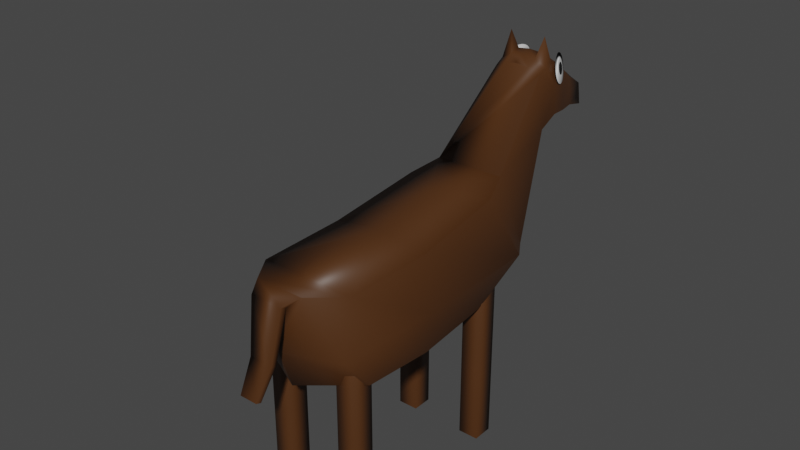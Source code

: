 # Source: Horse.blend  (saved by Blender 2.90.8; exported with 4.5.12 LTS)
import bpy
from mathutils import Matrix  # noqa: F401  (used for matrix-valued properties, if any)

bpy.ops.wm.read_factory_settings(use_empty=True)
scene = bpy.context.scene
scene.name = 'Scene'

# ---- collections
col_collection = bpy.data.collections.new('Collection'); scene.collection.children.link(col_collection)

# ---- materials (node trees are filled in below, after node groups)
mat_belly = bpy.data.materials.new('Belly')
mat_belly.use_transparent_shadow = False
mat_fur = bpy.data.materials.new('Fur')
mat_fur.use_transparent_shadow = False
mat_eyes = bpy.data.materials.new('Eyes')
mat_eyes.use_transparent_shadow = False
mat_pupils = bpy.data.materials.new('Pupils')
mat_pupils.use_transparent_shadow = False

# ---- material node trees
mat_belly.use_nodes = True; mat_belly.node_tree.nodes.clear()
_N = mat_belly.node_tree.nodes; _L = mat_belly.node_tree.links
n0 = _N.new('ShaderNodeBsdfPrincipled'); n0.name = 'Principled BSDF'; n0.location = (10, 300)
n0.distribution = 'GGX'
n0.subsurface_method = 'BURLEY'
n0.inputs[0].default_value = (0.3424, 0.1298, 0.0326, 1.0)
n0.inputs[3].default_value = 1.45
n0.inputs[27].default_value = (0.0, 0.0, 0.0, 1.0)
n0.inputs[28].default_value = 1.0
n1 = _N.new('ShaderNodeOutputMaterial'); n1.name = 'Material Output'; n1.location = (300, 300)
_L.new(n0.outputs[0], n1.inputs[0])
n1.is_active_output = True
mat_fur.use_nodes = True; mat_fur.node_tree.nodes.clear()
_N = mat_fur.node_tree.nodes; _L = mat_fur.node_tree.links
n0 = _N.new('ShaderNodeBsdfPrincipled'); n0.name = 'Principled BSDF'; n0.location = (10, 300)
n0.distribution = 'GGX'
n0.subsurface_method = 'BURLEY'
n0.inputs[0].default_value = (0.07658, 0.02769, 0.006653, 1.0)
n0.inputs[3].default_value = 1.45
n0.inputs[27].default_value = (0.0, 0.0, 0.0, 1.0)
n0.inputs[28].default_value = 1.0
n1 = _N.new('ShaderNodeOutputMaterial'); n1.name = 'Material Output'; n1.location = (300, 300)
_L.new(n0.outputs[0], n1.inputs[0])
n1.is_active_output = True
mat_eyes.use_nodes = True; mat_eyes.node_tree.nodes.clear()
_N = mat_eyes.node_tree.nodes; _L = mat_eyes.node_tree.links
n0 = _N.new('ShaderNodeBsdfPrincipled'); n0.name = 'Principled BSDF'; n0.location = (10, 300)
n0.distribution = 'GGX'
n0.subsurface_method = 'BURLEY'
n0.inputs[3].default_value = 1.45
n0.inputs[27].default_value = (0.0, 0.0, 0.0, 1.0)
n0.inputs[28].default_value = 1.0
n1 = _N.new('ShaderNodeOutputMaterial'); n1.name = 'Material Output'; n1.location = (300, 300)
_L.new(n0.outputs[0], n1.inputs[0])
n1.is_active_output = True
mat_pupils.use_nodes = True; mat_pupils.node_tree.nodes.clear()
_N = mat_pupils.node_tree.nodes; _L = mat_pupils.node_tree.links
n0 = _N.new('ShaderNodeBsdfPrincipled'); n0.name = 'Principled BSDF'; n0.location = (10, 300)
n0.distribution = 'GGX'
n0.subsurface_method = 'BURLEY'
n0.inputs[0].default_value = (0.0, 0.0, 0.0, 1.0)
n0.inputs[3].default_value = 1.45
n0.inputs[27].default_value = (0.0, 0.0, 0.0, 1.0)
n0.inputs[28].default_value = 1.0
n1 = _N.new('ShaderNodeOutputMaterial'); n1.name = 'Material Output'; n1.location = (300, 300)
_L.new(n0.outputs[0], n1.inputs[0])
n1.is_active_output = True

# ---- world
world_world = bpy.data.worlds.new('World'); scene.world = world_world
world_world.use_nodes = True; world_world.node_tree.nodes.clear()
_N = world_world.node_tree.nodes; _L = world_world.node_tree.links
n0 = _N.new('ShaderNodeOutputWorld'); n0.name = 'World Output'; n0.location = (300, 300)
n1 = _N.new('ShaderNodeBackground'); n1.name = 'Background'; n1.location = (10, 300)
n1.inputs[0].default_value = (0.05088, 0.05088, 0.05088, 1.0)
_L.new(n1.outputs[0], n0.inputs[0])
n0.is_active_output = True
world_world.color = (0.05088, 0.05088, 0.05088)
world_world.use_sun_shadow = False
world_world.sun_shadow_jitter_overblur = 0.0

# ---- meshes
me_cube_001 = bpy.data.meshes.new('Cube.001')
me_cube_001.from_pydata([(2.696, 10.09, -0.01569), (2.696, 10.09, 2.141), (2.696, 12.09, -0.01569), (2.696, 12.09, 2.141), (4.696, 10.09, -0.01569), (4.696, 10.09, 2.141), (4.696, 12.09, -0.01569), (4.696, 12.09, 2.141), (2.696, 10.09, 1.234), (2.696, 12.09, 1.234), (4.696, 12.09, 1.234), (4.696, 10.09, 1.234), (2.696, 12.09, 0.9218), (4.696, 12.09, 0.9218), (4.696, 10.09, 0.9218), (2.696, 10.09, 0.9218), (-2.696, 10.09, -0.01569), (-2.696, 10.09, 2.141), (-2.696, 12.09, -0.01569), (-2.696, 12.09, 2.141), (-4.696, 10.09, -0.01569), (-4.696, 10.09, 2.141), (-4.696, 12.09, -0.01569), (-4.696, 12.09, 2.141), (-2.696, 10.09, 1.234), (-2.696, 12.09, 1.234), (-4.696, 12.09, 1.234), (-4.696, 10.09, 1.234), (-2.696, 12.09, 0.9218), (-4.696, 12.09, 0.9218), (-4.696, 10.09, 0.9218), (-2.696, 10.09, 0.9218), (2.696, -4.756, -0.01569), (2.696, -4.756, 2.141), (2.696, -6.756, -0.01569), (2.696, -6.756, 2.141), (4.696, -4.756, -0.01569), (4.696, -4.756, 2.141), (4.696, -6.756, -0.01569), (4.696, -6.756, 2.141), (2.696, -4.756, 1.234), (2.696, -6.756, 1.234), (4.696, -6.756, 1.234), (4.696, -4.756, 1.234), (2.696, -6.756, 0.9218), (4.696, -6.756, 0.9218), (4.696, -4.756, 0.9218), (2.696, -4.756, 0.9218), (-2.696, -4.756, -0.01569), (-2.696, -4.756, 2.141), (-2.696, -6.756, -0.01569), (-2.696, -6.756, 2.141), (-4.696, -4.756, -0.01569), (-4.696, -4.756, 2.141), (-4.696, -6.756, -0.01569), (-4.696, -6.756, 2.141), (-2.696, -4.756, 1.234), (-2.696, -6.756, 1.234), (-4.696, -6.756, 1.234), (-4.696, -4.756, 1.234), (-2.696, -6.756, 0.9218), (-4.696, -6.756, 0.9218), (-4.696, -4.756, 0.9218), (-2.696, -4.756, 0.9218), (-5.054, -5.396, 1.956), (-4.633, -6.778, 3.106), (-4.597, 9.817, 1.926), (-4.391, 11.28, 3.296), (5.054, -5.396, 1.956), (4.633, -6.778, 3.106), (4.597, 9.817, 1.926), (4.391, 11.28, 3.296), (-4.985, 1.867, 1.872), (-5.165, -8.28, 2.431), (-4.761, 1.867, 3.119), (-5.449, 14.65, 2.428), (2.379e-08, 14.65, 1.946), (4.019, 16.92, 2.404), (5.449, 14.65, 2.428), (4.985, 1.867, 1.872), (4.761, 1.867, 3.119), (5.165, -8.28, 2.431), (2.275e-08, -8.996, 1.913), (2.275e-08, 1.867, 3.213), (2.275e-08, 1.867, 1.732), (2.275e-08, -10.29, 2.433), (5.635, 1.867, 2.431), (-5.635, 1.867, 2.431), (3.371, 14.09, 3.406), (-3.371, 14.09, 3.406), (1.576e-08, 8.515, 3.364), (-4.019, 16.92, 2.404), (2.804, 21.39, 3.678), (2.352, 21.18, 4.377), (-2.352, 21.18, 4.377), (-2.804, 21.39, 3.678), (2.537, 25.24, 3.774), (1.943, 24.97, 4.368), (-1.943, 24.97, 4.368), (-2.537, 25.24, 3.774), (1.145, 30.56, 3.607), (0.9602, 30.47, 3.893), (-0.9602, 30.47, 3.893), (-1.145, 30.56, 3.607), (2.742, 21.22, 4.029), (-2.742, 21.22, 4.029), (3.768e-09, 20.54, 3.813), (3.768e-09, 20.8, 4.478), (2.427, 25.24, 4.092), (-2.427, 25.24, 4.092), (3.768e-09, 24.94, 3.774), (3.768e-09, 25.0, 4.46), (-2.273, 23.05, 4.472), (2.273, 23.05, 4.472), (-2.954, 23.14, 3.816), (2.954, 23.14, 3.816), (1.022, 30.58, 3.75), (-1.022, 30.58, 3.75), (0.329, 30.36, 3.649), (3.768e-09, 30.59, 3.939), (-1.575, 28.04, 3.705), (1.575, 28.04, 3.705), (1.348, 27.96, 4.085), (-1.348, 27.96, 4.085), (-1.481, 28.06, 3.895), (3.768e-09, 28.03, 4.195), (1.481, 28.06, 3.895), (3.768e-09, 27.92, 3.669), (2.863, 23.05, 4.17), (3.768e-09, 22.61, 3.797), (-2.863, 23.05, 4.17), (3.768e-09, 22.83, 4.585), (-1.253, 20.87, 4.452), (2.397, 22.09, 4.435), (1.253, 20.87, 4.452), (-2.397, 22.09, 4.435), (3.768e-09, 21.76, 4.552), (1.221, 22.95, 4.559), (-1.221, 22.95, 4.559), (-1.3, 21.86, 4.524), (1.3, 21.86, 4.524), (-1.797, 22.48, 4.798), (1.797, 22.48, 4.798), (-2.331, -9.831, 3.173), (2.331, -9.831, 3.173), (-1.579, -11.23, 3.098), (1.579, -11.23, 3.098), (-1.131, -12.15, 2.438), (1.131, -12.15, 2.438), (-0.8588, -13.69, 2.077), (0.8588, -13.69, 2.077), (-1.579, -10.72, 3.073), (1.579, -10.72, 3.073), (-1.131, -11.64, 2.413), (1.131, -11.64, 2.413), (-0.8588, -13.18, 2.052), (0.8588, -13.18, 2.052), (-1.893, 25.89, 4.332), (-1.963, 25.86, 4.295), (-2.048, 25.79, 4.26), (-2.143, 25.67, 4.228), (-2.246, 25.5, 4.201), (-2.351, 25.29, 4.178), (-2.456, 25.06, 4.163), (-2.556, 24.8, 4.153), (-2.648, 24.53, 4.152), (-2.727, 24.26, 4.157), (-2.791, 24.0, 4.17), (-2.837, 23.76, 4.189), (-2.863, 23.55, 4.214), (-2.87, 23.37, 4.244), (-2.855, 23.24, 4.277), (-2.82, 23.15, 4.313), (-2.767, 23.12, 4.351), (-2.696, 23.14, 4.387), (-2.612, 23.22, 4.422), (-2.516, 23.34, 4.454), (-2.414, 23.51, 4.482), (-2.308, 23.71, 4.504), (-2.203, 23.95, 4.52), (-2.103, 24.21, 4.529), (-2.012, 24.47, 4.531), (-1.933, 24.74, 4.525), (-1.869, 25.01, 4.513), (-1.823, 25.25, 4.494), (-1.796, 25.46, 4.469), (-1.79, 25.64, 4.439), (-1.805, 25.77, 4.405), (-1.839, 25.85, 4.369), (-2.243, 25.07, 4.343), (-2.272, 25.06, 4.328), (-2.307, 25.03, 4.314), (-2.347, 24.98, 4.301), (-2.389, 24.91, 4.289), (-2.433, 24.83, 4.28), (-2.476, 24.73, 4.274), (-2.517, 24.62, 4.27), (-2.555, 24.51, 4.269), (-2.588, 24.4, 4.271), (-2.614, 24.29, 4.277), (-2.633, 24.19, 4.284), (-2.644, 24.11, 4.295), (-2.646, 24.03, 4.307), (-2.64, 23.98, 4.321), (-2.626, 23.94, 4.336), (-2.604, 23.93, 4.351), (-2.575, 23.94, 4.366), (-2.54, 23.97, 4.381), (-2.501, 24.02, 4.394), (-2.458, 24.09, 4.405), (-2.415, 24.17, 4.415), (-2.372, 24.27, 4.421), (-2.33, 24.38, 4.425), (-2.293, 24.49, 4.426), (-2.26, 24.6, 4.423), (-2.234, 24.71, 4.418), (-2.215, 24.81, 4.41), (-2.204, 24.9, 4.4), (-2.201, 24.97, 4.388), (-2.207, 25.02, 4.374), (-2.221, 25.06, 4.359), (1.853, 25.87, 4.345), (1.816, 25.83, 4.382), (1.798, 25.74, 4.418), (1.801, 25.6, 4.451), (1.824, 25.41, 4.48), (1.867, 25.2, 4.504), (1.926, 24.95, 4.522), (2.002, 24.69, 4.533), (2.089, 24.42, 4.536), (2.186, 24.15, 4.533), (2.288, 23.9, 4.522), (2.391, 23.67, 4.504), (2.492, 23.47, 4.48), (2.586, 23.32, 4.451), (2.671, 23.2, 4.418), (2.742, 23.14, 4.382), (2.797, 23.13, 4.345), (2.834, 23.17, 4.307), (2.851, 23.26, 4.271), (2.848, 23.41, 4.238), (2.825, 23.59, 4.209), (2.783, 23.81, 4.186), (2.723, 24.05, 4.168), (2.648, 24.31, 4.157), (2.56, 24.58, 4.153), (2.464, 24.85, 4.157), (2.362, 25.1, 4.168), (2.258, 25.33, 4.186), (2.157, 25.53, 4.209), (2.063, 25.69, 4.238), (1.979, 25.8, 4.272), (1.908, 25.86, 4.307), (2.234, 25.07, 4.344), (2.219, 25.05, 4.359), (2.212, 25.01, 4.374), (2.213, 24.95, 4.388), (2.222, 24.88, 4.4), (2.24, 24.79, 4.41), (2.264, 24.69, 4.417), (2.295, 24.58, 4.421), (2.332, 24.47, 4.423), (2.371, 24.36, 4.421), (2.414, 24.26, 4.417), (2.456, 24.16, 4.41), (2.498, 24.08, 4.4), (2.537, 24.01, 4.388), (2.572, 23.97, 4.374), (2.601, 23.94, 4.359), (2.624, 23.94, 4.344), (2.639, 23.95, 4.328), (2.646, 23.99, 4.314), (2.645, 24.05, 4.3), (2.635, 24.13, 4.288), (2.618, 24.22, 4.278), (2.593, 24.32, 4.271), (2.562, 24.43, 4.266), (2.526, 24.54, 4.265), (2.486, 24.65, 4.266), (2.444, 24.75, 4.271), (2.401, 24.85, 4.278), (2.36, 24.93, 4.288), (2.321, 24.99, 4.3), (2.286, 25.04, 4.314), (2.257, 25.06, 4.328)], [], [(8, 1, 3, 9), (9, 3, 7, 10), (10, 7, 5, 11), (11, 5, 1, 8), (2, 6, 4, 0), (7, 3, 1, 5), (14, 11, 8, 15), (13, 10, 11, 14), (12, 9, 10, 13), (15, 8, 9, 12), (0, 15, 12, 2), (2, 12, 13, 6), (6, 13, 14, 4), (4, 14, 15, 0), (24, 25, 19, 17), (25, 26, 23, 19), (26, 27, 21, 23), (27, 24, 17, 21), (18, 16, 20, 22), (23, 21, 17, 19), (30, 31, 24, 27), (29, 30, 27, 26), (28, 29, 26, 25), (31, 28, 25, 24), (16, 18, 28, 31), (18, 22, 29, 28), (22, 20, 30, 29), (20, 16, 31, 30), (40, 41, 35, 33), (41, 42, 39, 35), (42, 43, 37, 39), (43, 40, 33, 37), (34, 32, 36, 38), (39, 37, 33, 35), (46, 47, 40, 43), (45, 46, 43, 42), (44, 45, 42, 41), (47, 44, 41, 40), (32, 34, 44, 47), (34, 38, 45, 44), (38, 36, 46, 45), (36, 32, 47, 46), (56, 49, 51, 57), (57, 51, 55, 58), (58, 55, 53, 59), (59, 53, 49, 56), (50, 54, 52, 48), (55, 51, 49, 53), (62, 59, 56, 63), (61, 58, 59, 62), (60, 57, 58, 61), (63, 56, 57, 60), (48, 63, 60, 50), (50, 60, 61, 54), (54, 61, 62, 52), (52, 62, 63, 48), (87, 74, 67, 75), (86, 80, 69, 81), (84, 79, 68, 82), (72, 84, 82, 64), (66, 76, 84, 72), (76, 70, 79, 84), (82, 85, 73, 64), (68, 81, 85, 82), (79, 86, 81, 68), (70, 78, 86, 79), (78, 71, 80, 86), (72, 87, 75, 66), (64, 73, 87, 72), (73, 65, 74, 87), (134, 107, 132), (89, 94, 105, 95, 91), (77, 91, 95, 106, 92), (77, 92, 104, 93, 88), (131, 111, 98, 112, 138), (130, 109, 99, 114), (129, 114, 99, 110), (128, 108, 97, 113), (127, 120, 103, 118), (126, 116, 101, 122), (125, 119, 102, 123), (124, 117, 103, 120), (123, 102, 117, 124), (98, 123, 124, 109), (109, 124, 120, 99), (122, 101, 119, 125), (97, 122, 125, 111), (111, 125, 123, 98), (121, 100, 116, 126), (96, 121, 126, 108), (108, 126, 122, 97), (121, 127, 118, 100), (96, 110, 127, 121), (110, 99, 120, 127), (115, 96, 108, 128), (92, 115, 128, 104), (104, 128, 113, 133, 93), (115, 129, 110, 96), (92, 106, 129, 115), (106, 95, 114, 129), (112, 98, 109, 130), (94, 135, 112, 130, 105), (105, 130, 114, 95), (113, 97, 111, 131, 137), (140, 137, 131, 136), (140, 142, 137), (116, 100, 118, 103, 117, 102, 119, 101), (136, 131, 138, 139), (107, 136, 139, 132), (132, 139, 135, 94), (133, 142, 140), (93, 133, 140, 134), (134, 140, 136, 107), (88, 93, 134, 132, 94, 89), (135, 141, 112), (137, 142, 113), (138, 141, 139), (113, 142, 133), (139, 141, 135), (112, 141, 138), (71, 78, 77, 88), (90, 88, 89), (89, 67, 90), (71, 88, 90), (74, 83, 90, 67), (80, 71, 90, 83), (91, 77, 76), (78, 70, 76, 77), (75, 91, 76, 66), (75, 67, 89, 91), (143, 145, 146, 144), (150, 149, 155, 156), (149, 147, 153, 155), (151, 152, 154, 153), (153, 154, 156, 155), (146, 148, 154, 152), (145, 146, 152, 151), (148, 150, 156, 154), (147, 145, 151, 153), (73, 85, 143, 65), (69, 144, 85, 81), (85, 151, 143), (144, 152, 85), (144, 146, 152), (151, 145, 143), (150, 148, 147, 149), (145, 147, 148, 146), (143, 144, 69, 65), (83, 65, 69), (74, 65, 83), (80, 83, 69), (158, 157, 188, 187, 186, 185, 184, 183, 182, 181, 180, 179, 178, 177, 176, 175, 174, 173, 172, 171, 170, 169, 168, 167, 166, 165, 164, 163, 162, 161, 160, 159), (190, 191, 192, 193, 194, 195, 196, 197, 198, 199, 200, 201, 202, 203, 204, 205, 206, 207, 208, 209, 210, 211, 212, 213, 214, 215, 216, 217, 218, 219, 220, 189), (171, 172, 204, 203), (158, 159, 191, 190), (185, 186, 218, 217), (172, 173, 205, 204), (159, 160, 192, 191), (186, 187, 219, 218), (173, 174, 206, 205), (160, 161, 193, 192), (187, 188, 220, 219), (174, 175, 207, 206), (161, 162, 194, 193), (188, 157, 189, 220), (175, 176, 208, 207), (162, 163, 195, 194), (176, 177, 209, 208), (163, 164, 196, 195), (177, 178, 210, 209), (164, 165, 197, 196), (178, 179, 211, 210), (165, 166, 198, 197), (179, 180, 212, 211), (166, 167, 199, 198), (180, 181, 213, 212), (167, 168, 200, 199), (181, 182, 214, 213), (168, 169, 201, 200), (182, 183, 215, 214), (169, 170, 202, 201), (183, 184, 216, 215), (170, 171, 203, 202), (157, 158, 190, 189), (184, 185, 217, 216), (222, 221, 252, 251, 250, 249, 248, 247, 246, 245, 244, 243, 242, 241, 240, 239, 238, 237, 236, 235, 234, 233, 232, 231, 230, 229, 228, 227, 226, 225, 224, 223), (254, 255, 256, 257, 258, 259, 260, 261, 262, 263, 264, 265, 266, 267, 268, 269, 270, 271, 272, 273, 274, 275, 276, 277, 278, 279, 280, 281, 282, 283, 284, 253), (235, 236, 268, 267), (222, 223, 255, 254), (249, 250, 282, 281), (236, 237, 269, 268), (223, 224, 256, 255), (250, 251, 283, 282), (237, 238, 270, 269), (224, 225, 257, 256), (251, 252, 284, 283), (238, 239, 271, 270), (225, 226, 258, 257), (252, 221, 253, 284), (239, 240, 272, 271), (226, 227, 259, 258), (240, 241, 273, 272), (227, 228, 260, 259), (241, 242, 274, 273), (228, 229, 261, 260), (242, 243, 275, 274), (229, 230, 262, 261), (243, 244, 276, 275), (230, 231, 263, 262), (244, 245, 277, 276), (231, 232, 264, 263), (245, 246, 278, 277), (232, 233, 265, 264), (246, 247, 279, 278), (233, 234, 266, 265), (247, 248, 280, 279), (234, 235, 267, 266), (221, 222, 254, 253), (248, 249, 281, 280)])
me_cube_001.polygons.foreach_set('use_smooth', [True] * 219)
me_cube_001.polygons.foreach_set('material_index', [1, 1, 1, 1, 1, 1, 1, 1, 1, 1, 1, 1, 1, 1, 1, 1, 1, 1, 1, 1, 1, 1, 1, 1, 1, 1, 1, 1, 1, 1, 1, 1, 1, 1, 1, 1, 1, 1, 1, 1, 1, 1, 1, 1, 1, 1, 1, 1, 1, 1, 1, 1, 1, 1, 1, 1, 1, 1, 0, 0, 0, 0, 1, 1, 1, 1, 1, 1, 1, 1, 1, 1, 1, 1, 1, 1, 1, 1, 1, 1, 1, 1, 1, 1, 1, 1, 1, 1, 1, 1, 1, 1, 1, 1, 1, 1, 1, 1, 1, 1, 1, 1, 1, 1, 1, 1, 1, 1, 1, 1, 1, 1, 1, 1, 1, 1, 1, 1, 1, 1, 1, 1, 1, 1, 1, 1, 1, 1, 1, 1, 1, 1, 1, 1, 1, 1, 1, 1, 1, 1, 1, 1, 1, 1, 1, 1, 1, 1, 1, 1, 1, 2, 3, 2, 2, 2, 2, 2, 2, 2, 2, 2, 2, 2, 2, 2, 2, 2, 2, 2, 2, 2, 2, 2, 2, 2, 2, 2, 2, 2, 2, 2, 2, 2, 2, 2, 3, 2, 2, 2, 2, 2, 2, 2, 2, 2, 2, 2, 2, 2, 2, 2, 2, 2, 2, 2, 2, 2, 2, 2, 2, 2, 2, 2, 2, 2, 2, 2, 2])
_uv = me_cube_001.uv_layers.new(name='UVMap')
_uv.uv.foreach_set('vector', [0.5312, 0.0, 0.625, 0.0, 0.625, 0.25, 0.5312, 0.25, 0.5312, 0.25, 0.625, 0.25, 0.625, 0.5, 0.5312, 0.5, 0.5312, 0.5, 0.625, 0.5, 0.625, 0.75, 0.5312, 0.75, 0.5312, 0.75, 0.625, 0.75, 0.625, 1.0, 0.5312, 1.0, 0.125, 0.5, 0.375, 0.5, 0.375, 0.75, 0.125, 0.75, 0.625, 0.5, 0.875, 0.5, 0.875, 0.75, 0.625, 0.75, 0.4922, 0.75, 0.5312, 0.75, 0.5312, 1.0, 0.4922, 1.0, 0.4922, 0.5, 0.5312, 0.5, 0.5312, 0.75, 0.4922, 0.75, 0.4922, 0.25, 0.5312, 0.25, 0.5312, 0.5, 0.4922, 0.5, 0.4922, 0.0, 0.5312, 0.0, 0.5312, 0.25, 0.4922, 0.25, 0.375, 0.0, 0.4922, 0.0, 0.4922, 0.25, 0.375, 0.25, 0.375, 0.25, 0.4922, 0.25, 0.4922, 0.5, 0.375, 0.5, 0.375, 0.5, 0.4922, 0.5, 0.4922, 0.75, 0.375, 0.75, 0.375, 0.75, 0.4922, 0.75, 0.4922, 1.0, 0.375, 1.0, 0.5312, 0.0, 0.5312, 0.25, 0.625, 0.25, 0.625, 0.0, 0.5312, 0.25, 0.5312, 0.5, 0.625, 0.5, 0.625, 0.25, 0.5312, 0.5, 0.5312, 0.75, 0.625, 0.75, 0.625, 0.5, 0.5312, 0.75, 0.5312, 1.0, 0.625, 1.0, 0.625, 0.75, 0.125, 0.5, 0.125, 0.75, 0.375, 0.75, 0.375, 0.5, 0.625, 0.5, 0.625, 0.75, 0.875, 0.75, 0.875, 0.5, 0.4922, 0.75, 0.4922, 1.0, 0.5312, 1.0, 0.5312, 0.75, 0.4922, 0.5, 0.4922, 0.75, 0.5312, 0.75, 0.5312, 0.5, 0.4922, 0.25, 0.4922, 0.5, 0.5312, 0.5, 0.5312, 0.25, 0.4922, 0.0, 0.4922, 0.25, 0.5312, 0.25, 0.5312, 0.0, 0.375, 0.0, 0.375, 0.25, 0.4922, 0.25, 0.4922, 0.0, 0.375, 0.25, 0.375, 0.5, 0.4922, 0.5, 0.4922, 0.25, 0.375, 0.5, 0.375, 0.75, 0.4922, 0.75, 0.4922, 0.5, 0.375, 0.75, 0.375, 1.0, 0.4922, 1.0, 0.4922, 0.75, 0.5312, 0.0, 0.5312, 0.25, 0.625, 0.25, 0.625, 0.0, 0.5312, 0.25, 0.5312, 0.5, 0.625, 0.5, 0.625, 0.25, 0.5312, 0.5, 0.5312, 0.75, 0.625, 0.75, 0.625, 0.5, 0.5312, 0.75, 0.5312, 1.0, 0.625, 1.0, 0.625, 0.75, 0.125, 0.5, 0.125, 0.75, 0.375, 0.75, 0.375, 0.5, 0.625, 0.5, 0.625, 0.75, 0.875, 0.75, 0.875, 0.5, 0.4922, 0.75, 0.4922, 1.0, 0.5312, 1.0, 0.5312, 0.75, 0.4922, 0.5, 0.4922, 0.75, 0.5312, 0.75, 0.5312, 0.5, 0.4922, 0.25, 0.4922, 0.5, 0.5312, 0.5, 0.5312, 0.25, 0.4922, 0.0, 0.4922, 0.25, 0.5312, 0.25, 0.5312, 0.0, 0.375, 0.0, 0.375, 0.25, 0.4922, 0.25, 0.4922, 0.0, 0.375, 0.25, 0.375, 0.5, 0.4922, 0.5, 0.4922, 0.25, 0.375, 0.5, 0.375, 0.75, 0.4922, 0.75, 0.4922, 0.5, 0.375, 0.75, 0.375, 1.0, 0.4922, 1.0, 0.4922, 0.75, 0.5312, 0.0, 0.625, 0.0, 0.625, 0.25, 0.5312, 0.25, 0.5312, 0.25, 0.625, 0.25, 0.625, 0.5, 0.5312, 0.5, 0.5312, 0.5, 0.625, 0.5, 0.625, 0.75, 0.5312, 0.75, 0.5312, 0.75, 0.625, 0.75, 0.625, 1.0, 0.5312, 1.0, 0.125, 0.5, 0.375, 0.5, 0.375, 0.75, 0.125, 0.75, 0.625, 0.5, 0.875, 0.5, 0.875, 0.75, 0.625, 0.75, 0.4922, 0.75, 0.5312, 0.75, 0.5312, 1.0, 0.4922, 1.0, 0.4922, 0.5, 0.5312, 0.5, 0.5312, 0.75, 0.4922, 0.75, 0.4922, 0.25, 0.5312, 0.25, 0.5312, 0.5, 0.4922, 0.5, 0.4922, 0.0, 0.5312, 0.0, 0.5312, 0.25, 0.4922, 0.25, 0.375, 0.0, 0.4922, 0.0, 0.4922, 0.25, 0.375, 0.25, 0.375, 0.25, 0.4922, 0.25, 0.4922, 0.5, 0.375, 0.5, 0.375, 0.5, 0.4922, 0.5, 0.4922, 0.75, 0.375, 0.75, 0.375, 0.75, 0.4922, 0.75, 0.4922, 1.0, 0.375, 1.0, 0.5, 0.125, 0.625, 0.125, 0.625, 0.25, 0.5, 0.25, 0.5, 0.625, 0.625, 0.625, 0.625, 0.75, 0.5, 0.75, 0.25, 0.625, 0.375, 0.625, 0.375, 0.75, 0.25, 0.75, 0.125, 0.625, 0.25, 0.625, 0.25, 0.75, 0.125, 0.75, 0.125, 0.5, 0.25, 0.5, 0.25, 0.625, 0.125, 0.625, 0.25, 0.5, 0.375, 0.5, 0.375, 0.625, 0.25, 0.625, 0.375, 0.875, 0.5, 0.875, 0.5, 1.0, 0.375, 1.0, 0.375, 0.75, 0.5, 0.75, 0.5, 0.875, 0.375, 0.875, 0.375, 0.625, 0.5, 0.625, 0.5, 0.75, 0.375, 0.75, 0.375, 0.5, 0.5, 0.5, 0.5, 0.625, 0.375, 0.625, 0.5, 0.5, 0.625, 0.5, 0.625, 0.625, 0.5, 0.625, 0.375, 0.125, 0.5, 0.125, 0.5, 0.25, 0.375, 0.25, 0.375, 0.0, 0.5, 0.0, 0.5, 0.125, 0.375, 0.125, 0.5, 0.0, 0.625, 0.0, 0.625, 0.125, 0.5, 0.125, 0.0, 0.0, 0.0, 0.0, 0.0, 0.0, 0.0, 0.0, 0.0, 0.0, 0.0, 0.0, 0.0, 0.0, 0.0, 0.0, 0.0, 0.0, 0.0, 0.0, 0.0, 0.0, 0.0, 0.0, 0.0, 0.0, 0.0, 0.0, 0.0, 0.0, 0.0, 0.0, 0.0, 0.0, 0.0, 0.0, 0.0, 0.0, 0.0, 0.0, 0.0, 0.0, 0.0, 0.0, 0.0, 0.0, 0.0, 0.0, 0.0, 0.0, 0.0, 0.0, 0.0, 0.0, 0.0, 0.0, 0.0, 0.0, 0.0, 0.0, 0.0, 0.0, 0.0, 0.0, 0.0, 0.0, 0.0, 0.0, 0.0, 0.0, 0.0, 0.0, 0.0, 0.0, 0.0, 0.0, 0.0, 0.0, 0.0, 0.0, 0.0, 0.0, 0.0, 0.0, 0.0, 0.0, 0.0, 0.0, 0.0, 0.0, 0.0, 0.0, 0.0, 0.0, 0.0, 0.0, 0.0, 0.0, 0.0, 0.0, 0.0, 0.0, 0.0, 0.0, 0.0, 0.0, 0.0, 0.0, 0.0, 0.0, 0.0, 0.0, 0.0, 0.0, 0.0, 0.0, 0.0, 0.0, 0.0, 0.0, 0.0, 0.0, 0.0, 0.0, 0.0, 0.0, 0.0, 0.0, 0.0, 0.0, 0.0, 0.0, 0.0, 0.0, 0.0, 0.0, 0.0, 0.0, 0.0, 0.0, 0.0, 0.0, 0.0, 0.0, 0.0, 0.0, 0.0, 0.0, 0.0, 0.0, 0.0, 0.0, 0.0, 0.0, 0.0, 0.0, 0.0, 0.0, 0.0, 0.0, 0.0, 0.0, 0.0, 0.0, 0.0, 0.0, 0.0, 0.0, 0.0, 0.0, 0.0, 0.0, 0.0, 0.0, 0.0, 0.0, 0.0, 0.0, 0.0, 0.0, 0.0, 0.0, 0.0, 0.0, 0.0, 0.0, 0.0, 0.0, 0.0, 0.0, 0.0, 0.0, 0.0, 0.0, 0.0, 0.0, 0.0, 0.0, 0.0, 0.0, 0.0, 0.0, 0.0, 0.0, 0.0, 0.0, 0.0, 0.0, 0.0, 0.0, 0.0, 0.0, 0.0, 0.0, 0.0, 0.0, 0.0, 0.0, 0.0, 0.0, 0.0, 0.0, 0.0, 0.0, 0.0, 0.0, 0.0, 0.0, 0.0, 0.0, 0.0, 0.0, 0.0, 0.0, 0.0, 0.0, 0.0, 0.0, 0.0, 0.0, 0.0, 0.0, 0.0, 0.0, 0.0, 0.0, 0.0, 0.0, 0.0, 0.0, 0.0, 0.0, 0.0, 0.0, 0.0, 0.0, 0.0, 0.0, 0.0, 0.0, 0.0, 0.0, 0.0, 0.0, 0.0, 0.0, 0.0, 0.0, 0.0, 0.0, 0.0, 0.0, 0.0, 0.0, 0.0, 0.0, 0.0, 0.0, 0.0, 0.0, 0.0, 0.0, 0.0, 0.0, 0.0, 0.0, 0.0, 0.0, 0.0, 0.0, 0.0, 0.0, 0.0, 0.0, 0.0, 0.0, 0.0, 0.0, 0.0, 0.0, 0.0, 0.0, 0.0, 0.0, 0.0, 0.0, 0.0, 0.0, 0.0, 0.0, 0.0, 0.0, 0.0, 0.0, 0.0, 0.0, 0.0, 0.0, 0.0, 0.0, 0.0, 0.0, 0.0, 0.0, 0.0, 0.0, 0.0, 0.0, 0.0, 0.0, 0.0, 0.0, 0.0, 0.0, 0.0, 0.0, 0.0, 0.0, 0.0, 0.0, 0.0, 0.0, 0.0, 0.0, 0.0, 0.0, 0.0, 0.0, 0.0, 0.0, 0.0, 0.0, 0.0, 0.0, 0.0, 0.0, 0.0, 0.0, 0.0, 0.0, 0.0, 0.0, 0.0, 0.0, 0.0, 0.0, 0.0, 0.0, 0.0, 0.0, 0.0, 0.0, 0.0, 0.0, 0.0, 0.0, 0.0, 0.0, 0.0, 0.0, 0.0, 0.0, 0.0, 0.0, 0.0, 0.0, 0.0, 0.0, 0.0, 0.0, 0.0, 0.0, 0.0, 0.0, 0.0, 0.0, 0.0, 0.0, 0.0, 0.0, 0.0, 0.0, 0.0, 0.0, 0.0, 0.0, 0.0, 0.0, 0.625, 0.5, 0.5, 0.5, 0.0, 0.0, 0.0, 0.0, 0.0, 0.0, 0.0, 0.0, 0.0, 0.0, 0.0, 0.0, 0.0, 0.0, 0.0, 0.0, 0.625, 0.5, 0.0, 0.0, 0.0, 0.0, 0.875, 0.625, 0.75, 0.625, 0.0, 0.0, 0.0, 0.0, 0.625, 0.625, 0.625, 0.5, 0.0, 0.0, 0.75, 0.625, 0.0, 0.0, 0.0, 0.0, 0.0, 0.0, 0.5, 0.5, 0.375, 0.5, 0.0, 0.0, 0.0, 0.0, 0.5, 0.25, 0.0, 0.0, 0.0, 0.0, 0.125, 0.5, 0.5, 0.25, 0.0, 0.0, 0.0, 0.0, 0.0, 0.0, 0.0, 0.0, 0.0, 0.0, 0.0, 0.0, 0.0, 0.0, 0.0, 0.0, 0.0, 0.0, 0.0, 0.0, 0.0, 0.0, 0.0, 0.0, 0.0, 0.0, 0.0, 0.0, 0.0, 0.0, 0.0, 0.0, 0.0, 0.0, 0.0, 0.0, 0.0, 0.0, 0.0, 0.0, 0.0, 0.0, 0.0, 0.0, 0.0, 0.0, 0.0, 0.0, 0.0, 0.0, 0.0, 0.0, 0.0, 0.0, 0.0, 0.0, 0.0, 0.0, 0.0, 0.0, 0.0, 0.0, 0.0, 0.0, 0.0, 0.0, 0.0, 0.0, 0.0, 0.0, 0.0, 0.0, 0.0, 0.0, 0.0, 0.0, 0.0, 0.0, 0.5, 1.0, 0.5, 0.875, 0.0, 0.0, 0.625, 0.0, 0.625, 0.75, 0.0, 0.0, 0.5, 0.875, 0.5, 0.75, 0.5, 0.875, 0.0, 0.0, 0.0, 0.0, 0.0, 0.0, 0.0, 0.0, 0.5, 0.875, 0.0, 0.0, 0.0, 0.0, 0.0, 0.0, 0.0, 0.0, 0.0, 0.0, 0.0, 0.0, 0.0, 0.0, 0.0, 0.0, 0.0, 0.0, 0.0, 0.0, 0.0, 0.0, 0.0, 0.0, 0.0, 0.0, 0.0, 0.0, 0.0, 0.0, 0.0, 0.0, 0.625, 0.75, 0.625, 0.0, 0.0, 0.0, 0.625, 0.0, 0.625, 0.75, 0.875, 0.625, 0.625, 0.0, 0.75, 0.625, 0.625, 0.625, 0.75, 0.625, 0.625, 0.75, 0.0, 0.0, 0.0, 0.0, 0.0, 0.0, 0.0, 0.0, 0.0, 0.0, 0.0, 0.0, 0.0, 0.0, 0.0, 0.0, 0.0, 0.0, 0.0, 0.0, 0.0, 0.0, 0.0, 0.0, 0.0, 0.0, 0.0, 0.0, 0.0, 0.0, 0.0, 0.0, 0.0, 0.0, 0.0, 0.0, 0.0, 0.0, 0.0, 0.0, 0.0, 0.0, 0.0, 0.0, 0.0, 0.0, 0.0, 0.0, 0.0, 0.0, 0.0, 0.0, 0.0, 0.0, 0.0, 0.0, 0.0, 0.0, 0.0, 0.0, 0.0, 0.0, 0.0, 0.0, 0.0, 0.0, 0.0, 0.0, 0.0, 0.0, 0.0, 0.0, 0.0, 0.0, 0.0, 0.0, 0.0, 0.0, 0.0, 0.0, 0.0, 0.0, 0.0, 0.0, 0.0, 0.0, 0.0, 0.0, 0.0, 0.0, 0.0, 0.0, 0.0, 0.0, 0.0, 0.0, 0.0, 0.0, 0.0, 0.0, 0.0, 0.0, 0.0, 0.0, 0.0, 0.0, 0.0, 0.0, 0.0, 0.0, 0.0, 0.0, 0.0, 0.0, 0.0, 0.0, 0.0, 0.0, 0.0, 0.0, 0.0, 0.0, 0.0, 0.0, 0.0, 0.0, 0.0, 0.0, 0.0, 0.0, 0.0, 0.0, 0.0, 0.0, 0.0, 0.0, 0.0, 0.0, 0.0, 0.0, 0.0, 0.0, 0.0, 0.0, 0.0, 0.0, 0.0, 0.0, 0.0, 0.0, 0.0, 0.0, 0.0, 0.0, 0.0, 0.0, 0.0, 0.0, 0.0, 0.0, 0.0, 0.0, 0.0, 0.0, 0.0, 0.0, 0.0, 0.0, 0.0, 0.0, 0.0, 0.0, 0.0, 0.0, 0.0, 0.0, 0.0, 0.0, 0.0, 0.0, 0.0, 0.0, 0.0, 0.0, 0.0, 0.0, 0.0, 0.0, 0.0, 0.0, 0.0, 0.0, 0.0, 0.0, 0.0, 0.0, 0.0, 0.0, 0.0, 0.0, 0.0, 0.0, 0.0, 0.0, 0.0, 0.0, 0.0, 0.0, 0.0, 0.0, 0.0, 0.0, 0.0, 0.0, 0.0, 0.0, 0.0, 0.0, 0.0, 0.0, 0.0, 0.0, 0.0, 0.0, 0.0, 0.0, 0.0, 0.0, 0.0, 0.0, 0.0, 0.0, 0.0, 0.0, 0.0, 0.0, 0.0, 0.0, 0.0, 0.0, 0.0, 0.0, 0.0, 0.0, 0.0, 0.0, 0.0, 0.0, 0.0, 0.0, 0.0, 0.0, 0.0, 0.0, 0.0, 0.0, 0.0, 0.0, 0.0, 0.0, 0.0, 0.0, 0.0, 0.0, 0.0, 0.0, 0.0, 0.0, 0.0, 0.0, 0.0, 0.0, 0.0, 0.0, 0.0, 0.0, 0.0, 0.0, 0.0, 0.0, 0.0, 0.0, 0.0, 0.0, 0.0, 0.0, 0.0, 0.0, 0.0, 0.0, 0.0, 0.0, 0.0, 0.0, 0.0, 0.0, 0.0, 0.0, 0.0, 0.0, 0.0, 0.0, 0.0, 0.0, 0.0, 0.0, 0.0, 0.0, 0.0, 0.0, 0.0, 0.0, 0.0, 0.0, 0.0, 0.0, 0.0, 0.0, 0.0, 0.0, 0.0, 0.0, 0.0, 0.0, 0.0, 0.0, 0.0, 0.0, 0.0, 0.0, 0.0, 0.0, 0.0, 0.0, 0.0, 0.0, 0.0, 0.0, 0.0, 0.0, 0.0, 0.0, 0.0, 0.0, 0.0, 0.0, 0.0, 0.0, 0.0, 0.0, 0.0, 0.0, 0.0, 0.0, 0.0, 0.0, 0.0, 0.0, 0.0, 0.0, 0.0, 0.0, 0.0, 0.0, 0.0, 0.0, 0.0, 0.0, 0.0, 0.0, 0.0, 0.0, 0.0, 0.0, 0.0, 0.0, 0.0, 0.0, 0.0, 0.0, 0.0, 0.0, 0.0, 0.0, 0.0, 0.0, 0.0, 0.0, 0.0, 0.0, 0.0, 0.0, 0.0, 0.0, 0.0, 0.0, 0.0, 0.0, 0.0, 0.0, 0.0, 0.0, 0.0, 0.0, 0.0, 0.0, 0.0, 0.0, 0.0, 0.0, 0.0, 0.0, 0.0, 0.0, 0.0, 0.0, 0.0, 0.0, 0.0, 0.0, 0.0, 0.0, 0.0, 0.0, 0.0, 0.0, 0.0, 0.0, 0.0, 0.0, 0.0, 0.0, 0.0, 0.0, 0.0, 0.0, 0.0, 0.0, 0.0, 0.0, 0.0, 0.0, 0.0, 0.0, 0.0, 0.0, 0.0, 0.0, 0.0, 0.0, 0.0, 0.0, 0.0, 0.0, 0.0, 0.0, 0.0, 0.0, 0.0, 0.0, 0.0, 0.0, 0.0, 0.0, 0.0, 0.0, 0.0, 0.0, 0.0, 0.0, 0.0, 0.0, 0.0, 0.0, 0.0, 0.0, 0.0, 0.0, 0.0, 0.0, 0.0, 0.0, 0.0, 0.0, 0.0, 0.0, 0.0, 0.0, 0.0, 0.0, 0.0, 0.0, 0.0, 0.0, 0.0, 0.0, 0.0, 0.0, 0.0, 0.0, 0.0, 0.0, 0.0, 0.0, 0.0, 0.0, 0.0, 0.0, 0.0, 0.0, 0.0, 0.0, 0.0, 0.0, 0.0, 0.0, 0.0, 0.0, 0.0, 0.0, 0.0, 0.0, 0.0, 0.0, 0.0, 0.0, 0.0, 0.0, 0.0, 0.0, 0.0, 0.0, 0.0, 0.0, 0.0, 0.0, 0.0, 0.0, 0.0, 0.0, 0.0, 0.0, 0.0, 0.0, 0.0, 0.0, 0.0, 0.0, 0.0, 0.0, 0.0, 0.0, 0.0, 0.0, 0.0, 0.0, 0.0, 0.0, 0.0, 0.0, 0.0, 0.0, 0.0, 0.0, 0.0, 0.0, 0.0, 0.0, 0.0, 0.0, 0.0, 0.0, 0.0, 0.0, 0.0, 0.0, 0.0, 0.0, 0.0, 0.0, 0.0, 0.0, 0.0, 0.0, 0.0, 0.0, 0.0, 0.0, 0.0, 0.0, 0.0, 0.0, 0.0, 0.0, 0.0, 0.0, 0.0, 0.0, 0.0, 0.0, 0.0, 0.0, 0.0, 0.0, 0.0, 0.0, 0.0, 0.0, 0.0, 0.0, 0.0, 0.0, 0.0, 0.0, 0.0, 0.0, 0.0, 0.0, 0.0, 0.0, 0.0, 0.0, 0.0, 0.0, 0.0, 0.0, 0.0, 0.0, 0.0, 0.0, 0.0, 0.0, 0.0, 0.0, 0.0, 0.0, 0.0, 0.0, 0.0, 0.0, 0.0, 0.0, 0.0, 0.0, 0.0, 0.0, 0.0, 0.0, 0.0, 0.0, 0.0, 0.0, 0.0, 0.0, 0.0, 0.0, 0.0, 0.0, 0.0, 0.0, 0.0, 0.0, 0.0, 0.0, 0.0, 0.0, 0.0, 0.0, 0.0, 0.0, 0.0, 0.0, 0.0, 0.0, 0.0, 0.0, 0.0, 0.0, 0.0, 0.0, 0.0, 0.0, 0.0, 0.0, 0.0, 0.0, 0.0, 0.0, 0.0, 0.0, 0.0, 0.0, 0.0, 0.0, 0.0, 0.0, 0.0, 0.0, 0.0, 0.0, 0.0, 0.0, 0.0, 0.0, 0.0, 0.0, 0.0, 0.0, 0.0, 0.0, 0.0, 0.0, 0.0, 0.0, 0.0, 0.0, 0.0, 0.0, 0.0, 0.0, 0.0, 0.0, 0.0, 0.0, 0.0, 0.0, 0.0, 0.0, 0.0, 0.0, 0.0, 0.0, 0.0, 0.0, 0.0, 0.0, 0.0, 0.0, 0.0, 0.0, 0.0, 0.0, 0.0, 0.0, 0.0, 0.0, 0.0, 0.0, 0.0, 0.0, 0.0, 0.0, 0.0, 0.0, 0.0, 0.0, 0.0, 0.0, 0.0, 0.0, 0.0, 0.0, 0.0, 0.0, 0.0, 0.0, 0.0, 0.0])
me_cube_001.materials.append(mat_belly)
me_cube_001.materials.append(mat_fur)
me_cube_001.materials.append(mat_eyes)
me_cube_001.materials.append(mat_pupils)
me_cube_001.use_remesh_fix_poles = True
me_cube_001.use_remesh_preserve_attributes = False
me_cube_001.use_mirror_vertex_groups = False
me_cube_001.update()
arm_armature = bpy.data.armatures.new('Armature')  # bones are not reproduced

# ---- objects
ob_horse = bpy.data.objects.new('Horse', me_cube_001)
ob_armature_001 = bpy.data.objects.new('Armature.001', arm_armature)

# ---- transforms, parenting, visibility, modifiers, constraints
ob_horse.parent = ob_armature_001
ob_horse.matrix_parent_inverse = Matrix(((-1.0, -1.51e-07, 1.243e-14, 3.932e-14), (1.365e-08, -0.09039, 0.9959, 4.857e-07), (-1.504e-07, 0.9959, 0.09039, -7.562e-08), (-0.0, -0.0, -0.0, 1.0)))
ob_horse.location = (2.132e-14, 8.941e-08, -4.768e-07)
ob_horse.scale = (0.1, 0.1, 0.7467)
ob_horse.lineart.crease_threshold = 0.0
_vg = ob_horse.vertex_groups.new(name='Pelvis')
for _i, _w in zip([64, 65, 68, 69, 72, 73, 79, 81, 82, 84, 85, 143, 144, 145, 146, 147, 148, 149, 150, 151, 152, 153, 154, 155, 156], [0.2676, 0.09435, 0.2292, 0.1007, 0.002443, 0.1224, 0.04145, 0.1247, 0.6961, 0.0322, 0.7341, 0.4346, 0.4842, 0.5285, 0.5237, 0.5277, 0.5284, 0.5281, 0.5282, 0.5192, 0.5395, 0.5277, 0.5288, 0.5281, 0.5282]): _vg.add([_i], _w, 'REPLACE')
_vg = ob_horse.vertex_groups.new(name='Back')
for _i, _w in zip([64, 65, 66, 67, 68, 69, 70, 71, 72, 73, 74, 75, 76, 77, 78, 79, 80, 81, 82, 83, 84, 85, 86, 87, 88, 89, 90, 91, 92, 93, 94, 95, 97, 98, 104, 105, 107, 108, 109, 111, 112, 113, 114, 115, 128, 130, 131, 132, 133, 134, 135, 136, 137, 138, 139, 140, 141, 142, 143, 144, 145, 146, 147, 148, 149, 150, 151, 152, 153, 154, 155, 156], [0.3619, 0.1033, 0.546, 0.2494, 0.3452, 0.1066, 0.6207, 0.342, 0.8578, 0.09611, 0.8395, 0.1085, 0.7003, 0.1864, 0.1585, 0.8328, 0.8538, 0.09638, 0.1169, 0.9229, 0.8619, 0.03664, 0.8541, 0.8468, 0.2563, 0.3113, 0.8147, 0.1334, 0.05598, 0.06019, 0.07695, 0.05715, 0.02652, 0.03072, 0.06737, 0.07033, 0.06732, 0.009673, 0.01414, 0.03111, 0.05661, 0.05059, 0.02536, 0.0205, 0.0445, 0.05207, 0.05467, 0.07308, 0.05461, 0.06407, 0.06458, 0.06042, 0.05226, 0.05624, 0.06251, 0.05664, 0.05753, 0.05346, 0.06531, 0.06051, 0.05473, 0.05448, 0.05501, 0.05494, 0.05498, 0.05497, 0.05597, 0.05442, 0.05502, 0.05494, 0.05498, 0.05497]): _vg.add([_i], _w, 'REPLACE')
_vg = ob_horse.vertex_groups.new(name='NeckBase')
for _i, _w in zip([67, 74, 75, 88, 89, 90, 91, 94, 105, 107, 112, 130, 131, 132, 134, 135, 136, 138, 139, 140, 141], [0.5025, 0.02413, 0.04901, 0.04163, 0.1765, 0.05358, 0.006551, 0.04143, 0.02127, 0.01874, 0.01158, 0.003342, 0.004415, 0.0308, 0.009515, 0.02242, 0.01089, 0.009307, 0.01745, 0.002265, 0.01084]): _vg.add([_i], _w, 'REPLACE')
_vg = ob_horse.vertex_groups.new(name='NeckLow')
for _i, _w in zip([71, 78, 88, 89, 90, 92, 93, 94, 95, 97, 98, 104, 105, 107, 108, 109, 111, 112, 113, 114, 115, 125, 128, 130, 131, 132, 133, 134, 135, 136, 137, 138, 139, 140, 141, 142], [0.2535, 0.02654, 0.104, 0.02405, 0.006526, 0.01976, 0.0958, 0.08257, 0.0197, 0.05041, 0.04507, 0.07663, 0.06292, 0.09428, 0.02356, 0.01809, 0.05159, 0.06763, 0.07345, 0.01023, 0.01274, 0.002886, 0.06164, 0.05276, 0.07332, 0.09218, 0.08362, 0.09869, 0.07532, 0.08305, 0.07403, 0.07052, 0.07816, 0.08326, 0.07253, 0.07621]): _vg.add([_i], _w, 'REPLACE')
_vg = ob_horse.vertex_groups.new(name='NeckHigh')
for _i, _w in zip([67, 71, 77, 78, 88, 89, 90, 91, 92, 93, 94, 95, 96, 97, 98, 99, 100, 101, 102, 103, 104, 105, 106, 107, 108, 109, 110, 111, 112, 113, 114, 115, 116, 117, 118, 119, 120, 121, 122, 123, 124, 125, 126, 128, 129, 130, 131, 132, 133, 134, 135, 136, 137, 138, 139, 140, 141, 142], [0.02835, 0.1111, 0.08035, 0.01923, 0.2991, 0.1428, 0.01066, 0.06432, 0.6184, 0.3783, 0.4177, 0.4962, 0.1585, 0.2482, 0.2491, 0.14, 0.06462, 0.09287, 0.09358, 0.05951, 0.4379, 0.4146, 0.9844, 0.3734, 0.2145, 0.208, 0.05023, 0.2527, 0.3263, 0.313, 0.2746, 0.3464, 0.07676, 0.07577, 0.0572, 0.09745, 0.05094, 0.05237, 0.1513, 0.1467, 0.1093, 0.1596, 0.113, 0.3041, 0.2421, 0.3168, 0.3216, 0.3867, 0.3381, 0.3698, 0.3632, 0.3471, 0.3161, 0.3254, 0.3536, 0.3396, 0.3311, 0.3217]): _vg.add([_i], _w, 'REPLACE')
_vg = ob_horse.vertex_groups.new(name='Head')
for _i, _w in zip([88, 89, 92, 93, 94, 95, 96, 97, 98, 99, 100, 101, 102, 103, 104, 105, 107, 108, 109, 110, 111, 112, 113, 114, 115, 116, 117, 118, 119, 120, 121, 122, 123, 124, 125, 126, 127, 128, 129, 130, 131, 132, 133, 134, 135, 136, 137, 138, 139, 140, 141, 142, 157, 158, 159, 160, 161, 162, 163, 164, 165, 166, 167, 168, 169, 170, 171, 172, 173, 174, 175, 176, 177, 178, 179, 180, 181, 182, 183, 184, 185, 186, 187, 188, 189, 190, 191, 192, 193, 194, 195, 196, 197, 198, 199, 200, 201, 202, 203, 204, 205, 206, 207, 208, 209, 210, 211, 212, 213, 214, 215, 216, 217, 218, 219, 220, 221, 222, 223, 224, 225, 226, 227, 228, 229, 230, 231, 232, 233, 234, 235, 236, 237, 238, 239, 240, 241, 242, 243, 244, 245, 246, 247, 248, 249, 250, 251, 252, 253, 254, 255, 256, 257, 258, 259, 260, 261, 262, 263, 264, 265, 266, 267, 268, 269, 270, 271, 272, 273, 274, 275, 276, 277, 278, 279, 280, 281, 282, 283, 284], [0.05554, 0.05882, 0.1613, 0.2631, 0.2619, 0.1729, 0.6148, 0.3572, 0.3602, 0.6093, 0.442, 0.4471, 0.443, 0.4402, 0.2309, 0.2317, 0.2664, 0.4271, 0.4261, 0.876, 0.3427, 0.3052, 0.3058, 0.4633, 0.4318, 0.4476, 0.4458, 0.4351, 0.4433, 0.5053, 0.5005, 0.4407, 0.4376, 0.4673, 0.4245, 0.4723, 0.5108, 0.3508, 0.7022, 0.3249, 0.2997, 0.2627, 0.291, 0.2642, 0.285, 0.2846, 0.3006, 0.3007, 0.2868, 0.2881, 0.2977, 0.2973, 0.9144, 0.9146, 0.9138, 0.9155, 0.9161, 0.9185, 0.9197, 0.9212, 0.9218, 0.9217, 0.9207, 0.9227, 0.9237, 0.9243, 0.924, 0.9244, 0.924, 0.9232, 0.9215, 0.9226, 0.9229, 0.9227, 0.9219, 0.9217, 0.9209, 0.9195, 0.9175, 0.9184, 0.9185, 0.9181, 0.9169, 0.9161, 0.9295, 0.9294, 0.9295, 0.9298, 0.9302, 0.9306, 0.9311, 0.9317, 0.9323, 0.9322, 0.9322, 0.9323, 0.9324, 0.9323, 0.9323, 0.9324, 0.9324, 0.9319, 0.9315, 0.9312, 0.9309, 0.9306, 0.9304, 0.9303, 0.9302, 0.9297, 0.9293, 0.9291, 0.929, 0.929, 0.929, 0.9292, 0.9064, 0.9067, 0.906, 0.9086, 0.9104, 0.9115, 0.9119, 0.9129, 0.9133, 0.9131, 0.9122, 0.9142, 0.9155, 0.9162, 0.9163, 0.9171, 0.917, 0.9165, 0.9151, 0.9166, 0.9172, 0.9173, 0.9164, 0.9162, 0.9149, 0.913, 0.9099, 0.91, 0.9087, 0.9092, 0.9085, 0.9079, 0.9227, 0.9223, 0.9221, 0.9221, 0.9223, 0.9224, 0.9227, 0.9231, 0.9236, 0.9237, 0.9238, 0.9241, 0.9245, 0.9249, 0.9252, 0.9257, 0.9261, 0.926, 0.9259, 0.926, 0.926, 0.926, 0.9259, 0.9259, 0.9259, 0.9251, 0.9244, 0.9239, 0.9235, 0.9231, 0.9228, 0.9227]): _vg.add([_i], _w, 'REPLACE')
_vg = ob_horse.vertex_groups.new(name='Bone.006')
for _i, _w in zip([93, 94, 95, 96, 97, 98, 99, 100, 101, 102, 103, 104, 105, 107, 108, 109, 110, 111, 112, 113, 114, 115, 116, 117, 118, 119, 120, 121, 122, 123, 124, 125, 126, 127, 128, 130, 131, 132, 133, 134, 135, 136, 137, 138, 139, 140, 141, 142], [0.06028, 0.05727, 0.01233, 0.1146, 0.1114, 0.1077, 0.1234, 0.3235, 0.2978, 0.2951, 0.3252, 0.04432, 0.04516, 0.06206, 0.1266, 0.1276, 0.0462, 0.1104, 0.078, 0.08019, 0.06336, 0.05814, 0.3152, 0.3129, 0.3262, 0.2915, 0.3782, 0.3858, 0.2371, 0.2463, 0.2938, 0.2253, 0.2894, 0.4577, 0.07954, 0.07797, 0.07941, 0.0598, 0.07189, 0.06144, 0.06868, 0.07069, 0.0796, 0.07832, 0.06991, 0.07177, 0.07628, 0.0776]): _vg.add([_i], _w, 'REPLACE')
_vg = ob_horse.vertex_groups.new(name='Bone.006_end')
for _i, _w in zip([93, 94, 95, 96, 97, 98, 99, 100, 101, 102, 103, 104, 105, 107, 108, 109, 111, 112, 113, 114, 115, 116, 117, 118, 119, 120, 121, 122, 123, 124, 125, 126, 128, 130, 131, 132, 133, 134, 135, 136, 137, 138, 139, 140, 141, 142, 157, 158, 159, 160, 161, 162, 163, 164, 165, 166, 167, 168, 169, 170, 171, 172, 173, 174, 175, 176, 177, 178, 179, 180, 181, 182, 183, 184, 185, 186, 187, 188, 189, 190, 191, 192, 193, 194, 195, 196, 197, 198, 199, 200, 201, 202, 203, 204, 205, 206, 207, 208, 209, 210, 211, 212, 213, 214, 215, 216, 217, 218, 219, 220, 221, 222, 223, 224, 225, 226, 227, 228, 229, 230, 231, 232, 233, 234, 235, 236, 237, 238, 239, 240, 241, 242, 243, 244, 245, 246, 247, 248, 249, 250, 251, 252, 253, 254, 255, 256, 257, 258, 259, 260, 261, 262, 263, 264, 265, 266, 267, 268, 269, 270, 271, 272, 273, 274, 275, 276, 277, 278, 279, 280, 281, 282, 283, 284], [0.09561, 0.08774, 0.02946, 0.05566, 0.164, 0.1639, 0.05797, 0.1443, 0.1253, 0.1302, 0.1512, 0.06859, 0.06809, 0.1003, 0.1375, 0.1361, 0.1724, 0.138, 0.1396, 0.05333, 0.05212, 0.13, 0.135, 0.1587, 0.1283, 0.03843, 0.03369, 0.1101, 0.1079, 0.08468, 0.1227, 0.08289, 0.1136, 0.1153, 0.1383, 0.09505, 0.1199, 0.09896, 0.1157, 0.1197, 0.1417, 0.1387, 0.119, 0.1223, 0.1347, 0.1376, 0.06169, 0.06214, 0.06328, 0.06155, 0.06059, 0.06003, 0.06024, 0.05998, 0.06049, 0.06142, 0.06315, 0.06176, 0.06113, 0.06095, 0.06146, 0.06127, 0.06175, 0.06267, 0.06426, 0.06313, 0.06261, 0.06257, 0.06306, 0.06287, 0.06321, 0.06408, 0.06549, 0.06389, 0.06283, 0.06227, 0.06223, 0.06168, 0.05358, 0.05355, 0.05345, 0.05328, 0.05306, 0.05292, 0.05277, 0.05261, 0.05244, 0.05277, 0.05304, 0.05323, 0.05336, 0.05355, 0.0537, 0.0538, 0.05384, 0.05429, 0.05464, 0.05487, 0.05501, 0.05514, 0.05519, 0.05515, 0.05502, 0.05518, 0.05521, 0.05511, 0.05489, 0.05466, 0.05436, 0.054, 0.06941, 0.07082, 0.07291, 0.0715, 0.07071, 0.07048, 0.0708, 0.0704, 0.07054, 0.07125, 0.07255, 0.07085, 0.06977, 0.06918, 0.06921, 0.06853, 0.06853, 0.069, 0.07025, 0.06844, 0.06744, 0.06691, 0.06717, 0.06676, 0.06719, 0.06808, 0.0699, 0.06837, 0.06777, 0.06762, 0.06826, 0.06848, 0.06007, 0.06058, 0.06098, 0.06123, 0.06137, 0.0615, 0.06153, 0.06147, 0.06132, 0.06147, 0.06151, 0.06139, 0.06117, 0.06096, 0.06067, 0.06032, 0.05989, 0.05992, 0.05985, 0.05968, 0.05944, 0.05927, 0.05906, 0.05883, 0.05857, 0.0589, 0.05916, 0.05935, 0.05948, 0.05968, 0.05985, 0.05998]): _vg.add([_i], _w, 'REPLACE')
_vg = ob_horse.vertex_groups.new(name='RightFrontHip')
for _i, _w in zip([1, 3, 5, 7, 66, 70, 71, 76, 77, 78, 79, 86, 88, 89, 90, 91, 92, 93, 104, 115, 128, 134], [0.9702, 0.9795, 0.9756, 0.9812, 0.02552, 0.2335, 0.1927, 0.1136, 0.5733, 0.7098, 0.04533, 0.01033, 0.1504, 0.03749, 0.0005241, 0.05446, 0.057, 0.009043, 0.04089, 0.007734, 0.002308, 0.0003105]): _vg.add([_i], _w, 'REPLACE')
_vg = ob_horse.vertex_groups.new(name='RightFrontLeg')
for _i, _w in zip([1, 8, 9, 10, 11, 12, 13, 14], [0.007974, 0.9699, 0.9402, 0.9137, 0.9313, 0.05157, 0.07676, 0.05802]): _vg.add([_i], _w, 'REPLACE')
_vg = ob_horse.vertex_groups.new(name='RightFrontShin')
for _i, _w in zip([0, 2, 4, 6, 9, 10, 11, 12, 13, 14, 15], [0.0221, 0.03416, 0.6376, 0.1602, 0.03649, 0.06174, 0.04999, 0.9305, 0.8991, 0.9314, 0.985]): _vg.add([_i], _w, 'REPLACE')
_vg = ob_horse.vertex_groups.new(name='RightFrontFoot')
for _i, _w in zip([0, 2, 4, 6], [0.9637, 0.9566, 0.3603, 0.8371]): _vg.add([_i], _w, 'REPLACE')
_vg = ob_horse.vertex_groups.new(name='LeftFrontHip')
for _i, _w in zip([17, 19, 21, 23, 66, 67, 70, 71, 75, 76, 77, 78, 84, 87, 88, 89, 90, 91, 95, 105, 114], [0.9702, 0.9795, 0.9756, 0.9812, 0.3341, 0.147, 0.06221, 0.00821, 0.7957, 0.1394, 0.1009, 0.02054, 0.004618, 0.01819, 0.05818, 0.193, 0.0002706, 0.7049, 0.1262, 0.05052, 0.04705]): _vg.add([_i], _w, 'REPLACE')
_vg = ob_horse.vertex_groups.new(name='LeftFrontLeg')
for _i, _w in zip([17, 24, 25, 26, 27, 28, 29, 30], [0.007975, 0.9699, 0.9402, 0.9137, 0.9313, 0.05157, 0.07676, 0.05802]): _vg.add([_i], _w, 'REPLACE')
_vg = ob_horse.vertex_groups.new(name='LeftFrontShin')
for _i, _w in zip([16, 18, 20, 22, 25, 26, 27, 28, 29, 30, 31], [0.0221, 0.03416, 0.6376, 0.1602, 0.03649, 0.06174, 0.04998, 0.9305, 0.8991, 0.9314, 0.985]): _vg.add([_i], _w, 'REPLACE')
_vg = ob_horse.vertex_groups.new(name='LeftFrontFoot')
for _i, _w in zip([16, 18, 20, 22], [0.9637, 0.9566, 0.3603, 0.8371]): _vg.add([_i], _w, 'REPLACE')
_vg = ob_horse.vertex_groups.new(name='RightHipFoot')
for _i, _w in zip([33, 35, 37, 39, 64, 65, 68, 69, 79, 80, 81, 82, 84, 85, 86, 143, 144, 145, 146, 147, 148, 149, 150, 151, 152, 153, 154, 155, 156], [0.9651, 0.8179, 0.9077, 0.434, 0.02436, 0.03434, 0.3632, 0.7445, 0.03256, 0.06945, 0.7486, 0.08459, 0.003519, 0.1064, 0.06709, 0.1387, 0.3176, 0.1632, 0.233, 0.1963, 0.2018, 0.1986, 0.1994, 0.1648, 0.2344, 0.1966, 0.2016, 0.1986, 0.1995]): _vg.add([_i], _w, 'REPLACE')
_vg = ob_horse.vertex_groups.new(name='RightBackLeg')
for _i, _w in zip([33, 35, 37, 39, 40, 41, 42, 43, 45, 46, 47], [0.01845, 0.1802, 0.09075, 0.5631, 0.9584, 0.9626, 0.9267, 0.9183, 0.05751, 0.072, 0.04067]): _vg.add([_i], _w, 'REPLACE')
_vg = ob_horse.vertex_groups.new(name='RightBackShin')
for _i, _w in zip([34, 36, 38, 40, 41, 42, 43, 44, 45, 46, 47], [0.6468, 0.6529, 0.3655, 0.0113, 0.0084, 0.06088, 0.0612, 0.9831, 0.9295, 0.9154, 0.9403]): _vg.add([_i], _w, 'REPLACE')
_vg = ob_horse.vertex_groups.new(name='RightBackFoot')
for _i, _w in zip([32, 34, 36, 38], [0.9799, 0.3522, 0.3444, 0.6316]): _vg.add([_i], _w, 'REPLACE')
_vg = ob_horse.vertex_groups.new(name='LeftHipFoot')
for _i, _w in zip([49, 51, 53, 55, 64, 65, 68, 69, 72, 73, 74, 82, 83, 85, 87, 143, 144, 145, 146, 147, 148, 149, 150, 151, 152, 153, 154, 155, 156], [0.9651, 0.8179, 0.9078, 0.434, 0.3122, 0.754, 0.02312, 0.03511, 0.06216, 0.7537, 0.07256, 0.09438, 7.393e-05, 0.1134, 0.05914, 0.3575, 0.1344, 0.2504, 0.1857, 0.2178, 0.2117, 0.2151, 0.2142, 0.2567, 0.1685, 0.2175, 0.2115, 0.2151, 0.2142]): _vg.add([_i], _w, 'REPLACE')
_vg = ob_horse.vertex_groups.new(name='LeftBackLeg')
for _i, _w in zip([49, 51, 53, 55, 56, 57, 58, 59, 61, 62, 63], [0.01845, 0.1802, 0.09075, 0.5631, 0.9584, 0.9626, 0.9267, 0.9183, 0.05751, 0.072, 0.04067]): _vg.add([_i], _w, 'REPLACE')
_vg = ob_horse.vertex_groups.new(name='LeftBackShin')
for _i, _w in zip([50, 52, 54, 56, 57, 58, 59, 60, 61, 62, 63], [0.6468, 0.6529, 0.3655, 0.0113, 0.0084, 0.06088, 0.0612, 0.9831, 0.9295, 0.9154, 0.9403]): _vg.add([_i], _w, 'REPLACE')
_vg = ob_horse.vertex_groups.new(name='LeftBackFoot')
for _i, _w in zip([48, 50, 52, 54], [0.9799, 0.3522, 0.3444, 0.6316]): _vg.add([_i], _w, 'REPLACE')
_m = ob_horse.modifiers.new('Armature', 'ARMATURE')
_m.object = ob_armature_001
ob_armature_001.location = (0.0, 0.0, 0.0)
ob_armature_001.rotation_euler = (1.48, -1.272e-14, -3.142)
ob_armature_001.scale = (1.0, 1.0, 1.0)
ob_armature_001.lineart.crease_threshold = 0.0

# ---- collection membership
col_collection.objects.link(ob_horse)
col_collection.objects.link(ob_armature_001)

# ---- scene / render settings (as saved in the file)
scene.frame_start = 0; scene.frame_end = 20; scene.frame_set(13)
scene.render.engine = 'BLENDER_EEVEE_NEXT'
scene.cycles.use_denoising = False
scene.cycles.samples = 128
scene.cycles.sampling_pattern = 'TABULATED_SOBOL'
scene.cycles.use_adaptive_sampling = False
scene.cycles.use_light_tree = False
scene.view_settings.view_transform = 'Filmic'
bpy.context.view_layer.update()

# ---- added for rendering (the .blend has no active camera and no usable light): camera, sun
cam_auto = bpy.data.cameras.new('AutoCamera')
cam_auto.lens = 50.0
cam_auto.sensor_width = 36.0
cam_auto.clip_end = 1000.0
ob_auto_camera = bpy.data.objects.new('AutoCamera', cam_auto)
scene.collection.objects.link(ob_auto_camera)
ob_auto_camera.location = (5.33963, -5.96586, 6.61083)
ob_auto_camera.rotation_euler = (1.09748, -7.21219e-08, 0.694738)
scene.camera = ob_auto_camera
light_auto_sun = bpy.data.lights.new('AutoSun', 'SUN')
light_auto_sun.energy = 3.0
light_auto_sun.angle = 0.0523599
ob_auto_sun = bpy.data.objects.new('AutoSun', light_auto_sun)
scene.collection.objects.link(ob_auto_sun)
ob_auto_sun.rotation_euler = (0.872665, 0.174533, 0.523599)
bpy.context.view_layer.update()
